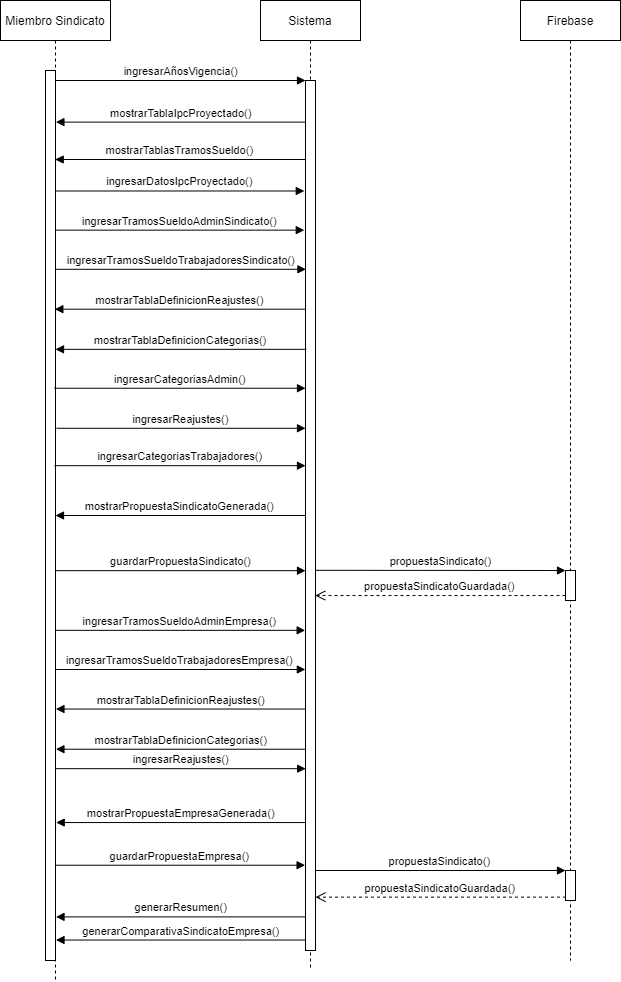

The diagram above was exported from draw.io. Its source (the exported page's mxGraphModel, read from the mxfile embedded in the PNG):
<mxGraphModel dx="2334" dy="1091" grid="1" gridSize="10" guides="1" tooltips="1" connect="1" arrows="1" fold="1" page="1" pageScale="1" pageWidth="850" pageHeight="1100" math="0" shadow="0">
  <root>
    <mxCell id="0" />
    <mxCell id="1" parent="0" />
    <mxCell id="3nuBFxr9cyL0pnOWT2aG-1" value="Miembro Sindicato" style="shape=umlLifeline;perimeter=lifelinePerimeter;container=1;collapsible=0;recursiveResize=0;rounded=0;shadow=0;strokeWidth=1;" parent="1" vertex="1">
      <mxGeometry x="110" y="80" width="110" height="980" as="geometry" />
    </mxCell>
    <mxCell id="3nuBFxr9cyL0pnOWT2aG-2" value="" style="points=[];perimeter=orthogonalPerimeter;rounded=0;shadow=0;strokeWidth=1;" parent="3nuBFxr9cyL0pnOWT2aG-1" vertex="1">
      <mxGeometry x="45" y="70" width="10" height="890" as="geometry" />
    </mxCell>
    <mxCell id="3nuBFxr9cyL0pnOWT2aG-5" value="Sistema" style="shape=umlLifeline;perimeter=lifelinePerimeter;container=1;collapsible=0;recursiveResize=0;rounded=0;shadow=0;strokeWidth=1;" parent="1" vertex="1">
      <mxGeometry x="370" y="80" width="100" height="970" as="geometry" />
    </mxCell>
    <mxCell id="3nuBFxr9cyL0pnOWT2aG-6" value="" style="points=[];perimeter=orthogonalPerimeter;rounded=0;shadow=0;strokeWidth=1;" parent="3nuBFxr9cyL0pnOWT2aG-5" vertex="1">
      <mxGeometry x="45" y="80" width="10" height="870" as="geometry" />
    </mxCell>
    <mxCell id="3nuBFxr9cyL0pnOWT2aG-7" value="propuestaSindicatoGuardada()" style="verticalAlign=bottom;endArrow=open;dashed=1;endSize=8;shadow=0;strokeWidth=1;entryX=0.972;entryY=0.592;entryDx=0;entryDy=0;entryPerimeter=0;" parent="1" source="7uJ0Los9h3AzZWe-lG99-2" target="3nuBFxr9cyL0pnOWT2aG-6" edge="1">
      <mxGeometry relative="1" as="geometry">
        <mxPoint x="430" y="600" as="targetPoint" />
        <mxPoint x="680" y="600" as="sourcePoint" />
      </mxGeometry>
    </mxCell>
    <mxCell id="3nuBFxr9cyL0pnOWT2aG-8" value="ingresarAñosVigencia()" style="verticalAlign=bottom;endArrow=block;entryX=0;entryY=0;shadow=0;strokeWidth=1;" parent="1" source="3nuBFxr9cyL0pnOWT2aG-2" target="3nuBFxr9cyL0pnOWT2aG-6" edge="1">
      <mxGeometry relative="1" as="geometry">
        <mxPoint x="275" y="160" as="sourcePoint" />
      </mxGeometry>
    </mxCell>
    <mxCell id="7uJ0Los9h3AzZWe-lG99-1" value="Firebase" style="shape=umlLifeline;perimeter=lifelinePerimeter;container=1;collapsible=0;recursiveResize=0;rounded=0;shadow=0;strokeWidth=1;" vertex="1" parent="1">
      <mxGeometry x="630" y="80" width="100" height="960" as="geometry" />
    </mxCell>
    <mxCell id="7uJ0Los9h3AzZWe-lG99-2" value="" style="points=[];perimeter=orthogonalPerimeter;rounded=0;shadow=0;strokeWidth=1;" vertex="1" parent="7uJ0Los9h3AzZWe-lG99-1">
      <mxGeometry x="45" y="570" width="10" height="30" as="geometry" />
    </mxCell>
    <mxCell id="7uJ0Los9h3AzZWe-lG99-3" value="mostrarTablaIpcProyectado()" style="verticalAlign=bottom;endArrow=block;shadow=0;strokeWidth=1;entryX=1.041;entryY=0.058;entryDx=0;entryDy=0;entryPerimeter=0;" edge="1" parent="1" source="3nuBFxr9cyL0pnOWT2aG-6" target="3nuBFxr9cyL0pnOWT2aG-2">
      <mxGeometry relative="1" as="geometry">
        <mxPoint x="355" y="229.65999999999988" as="sourcePoint" />
        <mxPoint x="170" y="230" as="targetPoint" />
      </mxGeometry>
    </mxCell>
    <mxCell id="7uJ0Los9h3AzZWe-lG99-4" value="mostrarTablasTramosSueldo()" style="verticalAlign=bottom;endArrow=block;shadow=0;strokeWidth=1;entryX=0.972;entryY=0.1;entryDx=0;entryDy=0;entryPerimeter=0;" edge="1" parent="1" source="3nuBFxr9cyL0pnOWT2aG-6" target="3nuBFxr9cyL0pnOWT2aG-2">
      <mxGeometry relative="1" as="geometry">
        <mxPoint x="385" y="219.9999999999999" as="sourcePoint" />
        <mxPoint x="200" y="219.9999999999999" as="targetPoint" />
      </mxGeometry>
    </mxCell>
    <mxCell id="7uJ0Los9h3AzZWe-lG99-6" value="ingresarDatosIpcProyectado()" style="verticalAlign=bottom;endArrow=block;shadow=0;strokeWidth=1;entryX=-0.131;entryY=0.127;entryDx=0;entryDy=0;entryPerimeter=0;" edge="1" parent="1" source="3nuBFxr9cyL0pnOWT2aG-2" target="3nuBFxr9cyL0pnOWT2aG-6">
      <mxGeometry relative="1" as="geometry">
        <mxPoint x="175" y="170.0000000000009" as="sourcePoint" />
        <mxPoint x="425" y="170.0000000000009" as="targetPoint" />
      </mxGeometry>
    </mxCell>
    <mxCell id="7uJ0Los9h3AzZWe-lG99-7" value="ingresarTramosSueldoAdminSindicato()" style="verticalAlign=bottom;endArrow=block;shadow=0;strokeWidth=1;entryX=-0.122;entryY=0.172;entryDx=0;entryDy=0;entryPerimeter=0;" edge="1" parent="1" source="3nuBFxr9cyL0pnOWT2aG-2" target="3nuBFxr9cyL0pnOWT2aG-6">
      <mxGeometry relative="1" as="geometry">
        <mxPoint x="175.34000000000003" y="298.80000000000007" as="sourcePoint" />
        <mxPoint x="425" y="298.80000000000007" as="targetPoint" />
      </mxGeometry>
    </mxCell>
    <mxCell id="7uJ0Los9h3AzZWe-lG99-8" value="ingresarTramosSueldoTrabajadoresSindicato()" style="verticalAlign=bottom;endArrow=block;shadow=0;strokeWidth=1;entryX=0.044;entryY=0.217;entryDx=0;entryDy=0;entryPerimeter=0;" edge="1" parent="1" source="3nuBFxr9cyL0pnOWT2aG-2" target="3nuBFxr9cyL0pnOWT2aG-6">
      <mxGeometry relative="1" as="geometry">
        <mxPoint x="185.34000000000003" y="308.80000000000007" as="sourcePoint" />
        <mxPoint x="435" y="308.80000000000007" as="targetPoint" />
      </mxGeometry>
    </mxCell>
    <mxCell id="7uJ0Los9h3AzZWe-lG99-9" value="mostrarTablaDefinicionReajustes()" style="verticalAlign=bottom;endArrow=block;shadow=0;strokeWidth=1;entryX=0.494;entryY=0.315;entryDx=0;entryDy=0;entryPerimeter=0;" edge="1" parent="1" source="3nuBFxr9cyL0pnOWT2aG-6" target="3nuBFxr9cyL0pnOWT2aG-1">
      <mxGeometry relative="1" as="geometry">
        <mxPoint x="425" y="265.5999999999999" as="sourcePoint" />
        <mxPoint x="170" y="389" as="targetPoint" />
      </mxGeometry>
    </mxCell>
    <mxCell id="7uJ0Los9h3AzZWe-lG99-10" value="mostrarTablaDefinicionCategorias()" style="verticalAlign=bottom;endArrow=block;shadow=0;strokeWidth=1;exitX=0.076;exitY=0.309;exitDx=0;exitDy=0;exitPerimeter=0;" edge="1" parent="1" source="3nuBFxr9cyL0pnOWT2aG-6" target="3nuBFxr9cyL0pnOWT2aG-2">
      <mxGeometry relative="1" as="geometry">
        <mxPoint x="435" y="275.5999999999999" as="sourcePoint" />
        <mxPoint x="185.34000000000003" y="275.5999999999999" as="targetPoint" />
      </mxGeometry>
    </mxCell>
    <mxCell id="7uJ0Los9h3AzZWe-lG99-11" value="ingresarReajustes()" style="verticalAlign=bottom;endArrow=block;shadow=0;strokeWidth=1;exitX=1.11;exitY=0.402;exitDx=0;exitDy=0;exitPerimeter=0;" edge="1" parent="1" source="3nuBFxr9cyL0pnOWT2aG-2" target="3nuBFxr9cyL0pnOWT2aG-6">
      <mxGeometry relative="1" as="geometry">
        <mxPoint x="175" y="284.27" as="sourcePoint" />
        <mxPoint x="426.38" y="284.27" as="targetPoint" />
      </mxGeometry>
    </mxCell>
    <mxCell id="7uJ0Los9h3AzZWe-lG99-12" value="ingresarCategoriasAdmin()" style="verticalAlign=bottom;endArrow=block;shadow=0;strokeWidth=1;exitX=0.903;exitY=0.357;exitDx=0;exitDy=0;exitPerimeter=0;" edge="1" parent="1" source="3nuBFxr9cyL0pnOWT2aG-2" target="3nuBFxr9cyL0pnOWT2aG-6">
      <mxGeometry relative="1" as="geometry">
        <mxPoint x="185" y="294.27" as="sourcePoint" />
        <mxPoint x="410" y="475" as="targetPoint" />
      </mxGeometry>
    </mxCell>
    <mxCell id="7uJ0Los9h3AzZWe-lG99-13" value="ingresarCategoriasTrabajadores()" style="verticalAlign=bottom;endArrow=block;shadow=0;strokeWidth=1;exitX=0.903;exitY=0.444;exitDx=0;exitDy=0;exitPerimeter=0;" edge="1" parent="1" source="3nuBFxr9cyL0pnOWT2aG-2" target="3nuBFxr9cyL0pnOWT2aG-6">
      <mxGeometry relative="1" as="geometry">
        <mxPoint x="195" y="304.27" as="sourcePoint" />
        <mxPoint x="446.38" y="304.27" as="targetPoint" />
      </mxGeometry>
    </mxCell>
    <mxCell id="7uJ0Los9h3AzZWe-lG99-14" value="mostrarPropuestaSindicatoGenerada()" style="verticalAlign=bottom;endArrow=block;shadow=0;strokeWidth=1;" edge="1" parent="1" source="3nuBFxr9cyL0pnOWT2aG-6" target="3nuBFxr9cyL0pnOWT2aG-2">
      <mxGeometry relative="1" as="geometry">
        <mxPoint x="414" y="825" as="sourcePoint" />
        <mxPoint x="175" y="380.46000000000004" as="targetPoint" />
      </mxGeometry>
    </mxCell>
    <mxCell id="7uJ0Los9h3AzZWe-lG99-15" value="guardarPropuestaSindicato()" style="verticalAlign=bottom;endArrow=block;shadow=0;strokeWidth=1;exitX=0.972;exitY=0.562;exitDx=0;exitDy=0;exitPerimeter=0;" edge="1" parent="1" source="3nuBFxr9cyL0pnOWT2aG-2" target="3nuBFxr9cyL0pnOWT2aG-6">
      <mxGeometry relative="1" as="geometry">
        <mxPoint x="176.02999999999997" y="462.80000000000007" as="sourcePoint" />
        <mxPoint x="425" y="462.80000000000007" as="targetPoint" />
      </mxGeometry>
    </mxCell>
    <mxCell id="7uJ0Los9h3AzZWe-lG99-16" value="propuestaSindicato()" style="verticalAlign=bottom;endArrow=block;shadow=0;strokeWidth=1;exitX=0.972;exitY=0.563;exitDx=0;exitDy=0;exitPerimeter=0;" edge="1" parent="1" source="3nuBFxr9cyL0pnOWT2aG-6" target="7uJ0Los9h3AzZWe-lG99-2">
      <mxGeometry relative="1" as="geometry">
        <mxPoint x="430" y="660" as="sourcePoint" />
        <mxPoint x="675.28" y="579.9999999999999" as="targetPoint" />
      </mxGeometry>
    </mxCell>
    <mxCell id="7uJ0Los9h3AzZWe-lG99-17" value="ingresarTramosSueldoAdminEmpresa()" style="verticalAlign=bottom;endArrow=block;shadow=0;strokeWidth=1;entryX=-0.033;entryY=0.632;entryDx=0;entryDy=0;entryPerimeter=0;" edge="1" parent="1" source="3nuBFxr9cyL0pnOWT2aG-2" target="3nuBFxr9cyL0pnOWT2aG-6">
      <mxGeometry relative="1" as="geometry">
        <mxPoint x="170" y="710" as="sourcePoint" />
        <mxPoint x="418" y="710" as="targetPoint" />
      </mxGeometry>
    </mxCell>
    <mxCell id="7uJ0Los9h3AzZWe-lG99-18" value="ingresarTramosSueldoTrabajadoresEmpresa()" style="verticalAlign=bottom;endArrow=block;shadow=0;strokeWidth=1;entryX=-0.016;entryY=0.677;entryDx=0;entryDy=0;entryPerimeter=0;" edge="1" parent="1" source="3nuBFxr9cyL0pnOWT2aG-2" target="3nuBFxr9cyL0pnOWT2aG-6">
      <mxGeometry relative="1" as="geometry">
        <mxPoint x="170" y="749.1500000000001" as="sourcePoint" />
        <mxPoint x="418.69000000000005" y="749.1500000000001" as="targetPoint" />
      </mxGeometry>
    </mxCell>
    <mxCell id="7uJ0Los9h3AzZWe-lG99-19" value="mostrarTablaDefinicionReajustes()" style="verticalAlign=bottom;endArrow=block;shadow=0;strokeWidth=1;entryX=0.504;entryY=0.723;entryDx=0;entryDy=0;entryPerimeter=0;" edge="1" parent="1" source="3nuBFxr9cyL0pnOWT2aG-6" target="3nuBFxr9cyL0pnOWT2aG-1">
      <mxGeometry relative="1" as="geometry">
        <mxPoint x="419" y="789" as="sourcePoint" />
        <mxPoint x="170" y="789.1700000000001" as="targetPoint" />
      </mxGeometry>
    </mxCell>
    <mxCell id="7uJ0Los9h3AzZWe-lG99-20" value="mostrarTablaDefinicionCategorias()" style="verticalAlign=bottom;endArrow=block;shadow=0;strokeWidth=1;entryX=0.504;entryY=0.764;entryDx=0;entryDy=0;entryPerimeter=0;" edge="1" parent="1" source="3nuBFxr9cyL0pnOWT2aG-6" target="3nuBFxr9cyL0pnOWT2aG-1">
      <mxGeometry relative="1" as="geometry">
        <mxPoint x="420.76" y="829.19" as="sourcePoint" />
        <mxPoint x="170" y="829.19" as="targetPoint" />
      </mxGeometry>
    </mxCell>
    <mxCell id="7uJ0Los9h3AzZWe-lG99-21" value="ingresarReajustes()" style="verticalAlign=bottom;endArrow=block;shadow=0;strokeWidth=1;entryX=0.017;entryY=0.791;entryDx=0;entryDy=0;entryPerimeter=0;" edge="1" parent="1" source="3nuBFxr9cyL0pnOWT2aG-2" target="3nuBFxr9cyL0pnOWT2aG-6">
      <mxGeometry relative="1" as="geometry">
        <mxPoint x="176.0999999999999" y="517.78" as="sourcePoint" />
        <mxPoint x="410" y="848" as="targetPoint" />
      </mxGeometry>
    </mxCell>
    <mxCell id="7uJ0Los9h3AzZWe-lG99-22" value="mostrarPropuestaEmpresaGenerada()" style="verticalAlign=bottom;endArrow=block;shadow=0;strokeWidth=1;entryX=1.072;entryY=0.845;entryDx=0;entryDy=0;entryPerimeter=0;" edge="1" parent="1" source="3nuBFxr9cyL0pnOWT2aG-6" target="3nuBFxr9cyL0pnOWT2aG-2">
      <mxGeometry relative="1" as="geometry">
        <mxPoint x="410.2800000000002" y="900.0000000000002" as="sourcePoint" />
        <mxPoint x="180" y="900" as="targetPoint" />
      </mxGeometry>
    </mxCell>
    <mxCell id="7uJ0Los9h3AzZWe-lG99-23" value="guardarPropuestaEmpresa()" style="verticalAlign=bottom;endArrow=block;shadow=0;strokeWidth=1;entryX=-0.039;entryY=0.902;entryDx=0;entryDy=0;entryPerimeter=0;" edge="1" parent="1" source="3nuBFxr9cyL0pnOWT2aG-2" target="3nuBFxr9cyL0pnOWT2aG-6">
      <mxGeometry relative="1" as="geometry">
        <mxPoint x="160.00000000000003" y="945.1800000000001" as="sourcePoint" />
        <mxPoint x="410.2800000000002" y="945.1800000000001" as="targetPoint" />
      </mxGeometry>
    </mxCell>
    <mxCell id="7uJ0Los9h3AzZWe-lG99-24" value="propuestaSindicatoGuardada()" style="verticalAlign=bottom;endArrow=open;dashed=1;endSize=8;shadow=0;strokeWidth=1;exitX=0.05;exitY=0.888;exitDx=0;exitDy=0;exitPerimeter=0;" edge="1" parent="1" source="7uJ0Los9h3AzZWe-lG99-26" target="3nuBFxr9cyL0pnOWT2aG-6">
      <mxGeometry relative="1" as="geometry">
        <mxPoint x="434.72000000000025" y="1040" as="targetPoint" />
        <mxPoint x="685.0000000000002" y="1040" as="sourcePoint" />
      </mxGeometry>
    </mxCell>
    <mxCell id="7uJ0Los9h3AzZWe-lG99-25" value="propuestaSindicato()" style="verticalAlign=bottom;endArrow=block;shadow=0;strokeWidth=1;" edge="1" parent="1" source="3nuBFxr9cyL0pnOWT2aG-6" target="7uJ0Los9h3AzZWe-lG99-26">
      <mxGeometry relative="1" as="geometry">
        <mxPoint x="434.72000000000025" y="920.0000000000002" as="sourcePoint" />
        <mxPoint x="685.0000000000002" y="920.19" as="targetPoint" />
      </mxGeometry>
    </mxCell>
    <mxCell id="7uJ0Los9h3AzZWe-lG99-26" value="" style="points=[];perimeter=orthogonalPerimeter;rounded=0;shadow=0;strokeWidth=1;" vertex="1" parent="1">
      <mxGeometry x="675" y="950" width="10" height="30" as="geometry" />
    </mxCell>
    <mxCell id="7uJ0Los9h3AzZWe-lG99-27" value="generarResumen()" style="verticalAlign=bottom;endArrow=block;shadow=0;strokeWidth=1;entryX=1.05;entryY=0.951;entryDx=0;entryDy=0;entryPerimeter=0;" edge="1" parent="1" source="3nuBFxr9cyL0pnOWT2aG-6" target="3nuBFxr9cyL0pnOWT2aG-2">
      <mxGeometry relative="1" as="geometry">
        <mxPoint x="428.69000000000005" y="799.1700000000001" as="sourcePoint" />
        <mxPoint x="180" y="799.1700000000001" as="targetPoint" />
      </mxGeometry>
    </mxCell>
    <mxCell id="7uJ0Los9h3AzZWe-lG99-28" value="generarComparativaSindicatoEmpresa()" style="verticalAlign=bottom;endArrow=block;shadow=0;strokeWidth=1;entryX=1.05;entryY=0.977;entryDx=0;entryDy=0;entryPerimeter=0;" edge="1" parent="1" source="3nuBFxr9cyL0pnOWT2aG-6" target="3nuBFxr9cyL0pnOWT2aG-2">
      <mxGeometry relative="1" as="geometry">
        <mxPoint x="438.69000000000005" y="809.1700000000001" as="sourcePoint" />
        <mxPoint x="190" y="809.1700000000001" as="targetPoint" />
      </mxGeometry>
    </mxCell>
  </root>
</mxGraphModel>